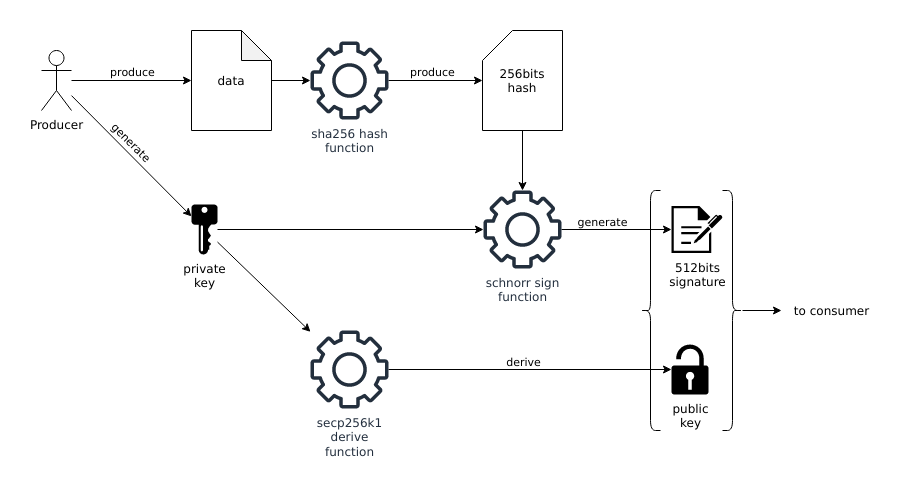

The diagram above was exported from draw.io. Its source (the exported page's mxGraphModel, read from the mxfile embedded in the PNG):
<mxGraphModel dx="2282" dy="1861" grid="1" gridSize="10" guides="1" tooltips="1" connect="1" arrows="1" fold="1" page="1" pageScale="1" pageWidth="850" pageHeight="1100" math="0" shadow="0">
  <root>
    <mxCell id="0" />
    <mxCell id="1" parent="0" />
    <mxCell id="2" style="edgeStyle=orthogonalEdgeStyle;rounded=0;orthogonalLoop=1;jettySize=auto;html=1;" edge="1" source="3" target="6" parent="1">
      <mxGeometry relative="1" as="geometry" />
    </mxCell>
    <mxCell id="3" value="data" style="shape=note;whiteSpace=wrap;html=1;backgroundOutline=1;darkOpacity=0.05;" vertex="1" parent="1">
      <mxGeometry x="30" y="280" width="80" height="100" as="geometry" />
    </mxCell>
    <mxCell id="4" style="edgeStyle=orthogonalEdgeStyle;rounded=0;orthogonalLoop=1;jettySize=auto;html=1;" edge="1" source="6" target="8" parent="1">
      <mxGeometry relative="1" as="geometry" />
    </mxCell>
    <mxCell id="5" value="produce" style="edgeLabel;html=1;align=center;verticalAlign=middle;resizable=0;points=[];" vertex="1" connectable="0" parent="4">
      <mxGeometry x="-0.2553" y="-1" relative="1" as="geometry">
        <mxPoint x="8" y="-11" as="offset" />
      </mxGeometry>
    </mxCell>
    <mxCell id="6" value="&lt;div&gt;sha256 hash&lt;/div&gt;&lt;div&gt;function&lt;br&gt;&lt;/div&gt;" style="sketch=0;outlineConnect=0;fontColor=#232F3E;gradientColor=none;fillColor=#232F3D;strokeColor=none;dashed=0;verticalLabelPosition=bottom;verticalAlign=top;align=center;html=1;fontSize=12;fontStyle=0;aspect=fixed;pointerEvents=1;shape=mxgraph.aws4.gear;" vertex="1" parent="1">
      <mxGeometry x="149" y="291" width="78" height="78" as="geometry" />
    </mxCell>
    <mxCell id="7" style="rounded=0;orthogonalLoop=1;jettySize=auto;html=1;" edge="1" source="8" target="20" parent="1">
      <mxGeometry relative="1" as="geometry" />
    </mxCell>
    <mxCell id="8" value="&lt;div&gt;256bits&lt;/div&gt;&lt;div&gt;hash&lt;br&gt;&lt;/div&gt;" style="shape=card;whiteSpace=wrap;html=1;" vertex="1" parent="1">
      <mxGeometry x="321" y="280" width="80" height="100" as="geometry" />
    </mxCell>
    <mxCell id="9" style="edgeStyle=orthogonalEdgeStyle;rounded=0;orthogonalLoop=1;jettySize=auto;html=1;" edge="1" source="11" target="20" parent="1">
      <mxGeometry relative="1" as="geometry" />
    </mxCell>
    <mxCell id="10" style="rounded=0;orthogonalLoop=1;jettySize=auto;html=1;" edge="1" source="11" target="23" parent="1">
      <mxGeometry relative="1" as="geometry" />
    </mxCell>
    <mxCell id="11" value="&lt;div&gt;private&lt;/div&gt;&lt;div&gt;key&lt;br&gt;&lt;/div&gt;" style="sketch=0;aspect=fixed;pointerEvents=1;shadow=0;dashed=0;html=1;strokeColor=none;labelPosition=center;verticalLabelPosition=bottom;verticalAlign=top;align=center;fillColor=#000000;shape=mxgraph.mscae.enterprise.key_permissions" vertex="1" parent="1">
      <mxGeometry x="30" y="454" width="26" height="50" as="geometry" />
    </mxCell>
    <mxCell id="12" value="&lt;div&gt;512bits&lt;br&gt;&lt;/div&gt;&lt;div&gt;signature&lt;/div&gt;" style="sketch=0;pointerEvents=1;shadow=0;dashed=0;html=1;strokeColor=none;fillColor=#000000;labelPosition=center;verticalLabelPosition=bottom;verticalAlign=top;outlineConnect=0;align=center;shape=mxgraph.office.concepts.sign_up;" vertex="1" parent="1">
      <mxGeometry x="510" y="455.5" width="51" height="47" as="geometry" />
    </mxCell>
    <mxCell id="13" style="edgeStyle=orthogonalEdgeStyle;rounded=0;orthogonalLoop=1;jettySize=auto;html=1;entryX=0;entryY=0.5;entryDx=0;entryDy=0;entryPerimeter=0;" edge="1" source="17" target="3" parent="1">
      <mxGeometry relative="1" as="geometry" />
    </mxCell>
    <mxCell id="14" value="produce" style="edgeLabel;html=1;align=center;verticalAlign=middle;resizable=0;points=[];" vertex="1" connectable="0" parent="13">
      <mxGeometry x="-0.2" relative="1" as="geometry">
        <mxPoint x="12" y="-10" as="offset" />
      </mxGeometry>
    </mxCell>
    <mxCell id="15" style="rounded=0;orthogonalLoop=1;jettySize=auto;html=1;" edge="1" source="17" target="11" parent="1">
      <mxGeometry relative="1" as="geometry" />
    </mxCell>
    <mxCell id="16" value="generate" style="edgeLabel;html=1;align=center;verticalAlign=middle;resizable=0;points=[];rotation=45;" vertex="1" connectable="0" parent="15">
      <mxGeometry x="0.1386" y="-3" relative="1" as="geometry">
        <mxPoint x="-6" y="-25" as="offset" />
      </mxGeometry>
    </mxCell>
    <mxCell id="17" value="Producer" style="shape=umlActor;verticalLabelPosition=bottom;verticalAlign=top;html=1;outlineConnect=0;" vertex="1" parent="1">
      <mxGeometry x="-120" y="300" width="30" height="60" as="geometry" />
    </mxCell>
    <mxCell id="18" style="edgeStyle=orthogonalEdgeStyle;rounded=0;orthogonalLoop=1;jettySize=auto;html=1;" edge="1" source="20" target="12" parent="1">
      <mxGeometry relative="1" as="geometry">
        <mxPoint x="530" y="140" as="targetPoint" />
      </mxGeometry>
    </mxCell>
    <mxCell id="19" value="generate" style="edgeLabel;html=1;align=center;verticalAlign=middle;resizable=0;points=[];" vertex="1" connectable="0" parent="18">
      <mxGeometry x="-0.2182" y="-2" relative="1" as="geometry">
        <mxPoint x="-3" y="-11" as="offset" />
      </mxGeometry>
    </mxCell>
    <mxCell id="20" value="&lt;div&gt;schnorr sign&lt;br&gt;&lt;/div&gt;&lt;div&gt;function&lt;br&gt;&lt;/div&gt;" style="sketch=0;outlineConnect=0;fontColor=#232F3E;gradientColor=none;fillColor=#232F3D;strokeColor=none;dashed=0;verticalLabelPosition=bottom;verticalAlign=top;align=center;html=1;fontSize=12;fontStyle=0;aspect=fixed;pointerEvents=1;shape=mxgraph.aws4.gear;" vertex="1" parent="1">
      <mxGeometry x="322" y="440" width="78" height="78" as="geometry" />
    </mxCell>
    <mxCell id="21" style="edgeStyle=orthogonalEdgeStyle;rounded=0;orthogonalLoop=1;jettySize=auto;html=1;" edge="1" source="23" target="24" parent="1">
      <mxGeometry relative="1" as="geometry" />
    </mxCell>
    <mxCell id="22" value="derive" style="edgeLabel;html=1;align=center;verticalAlign=middle;resizable=0;points=[];" vertex="1" connectable="0" parent="21">
      <mxGeometry x="-0.1661" y="3" relative="1" as="geometry">
        <mxPoint x="16" y="-6" as="offset" />
      </mxGeometry>
    </mxCell>
    <mxCell id="23" value="&lt;div&gt;secp256k1&lt;/div&gt;&lt;div&gt;derive&lt;/div&gt;&lt;div&gt;function&lt;br&gt;&lt;/div&gt;" style="sketch=0;outlineConnect=0;fontColor=#232F3E;gradientColor=none;fillColor=#232F3D;strokeColor=none;dashed=0;verticalLabelPosition=bottom;verticalAlign=top;align=center;html=1;fontSize=12;fontStyle=0;aspect=fixed;pointerEvents=1;shape=mxgraph.aws4.gear;" vertex="1" parent="1">
      <mxGeometry x="149" y="580" width="78" height="78" as="geometry" />
    </mxCell>
    <mxCell id="24" value="&lt;div&gt;public&lt;/div&gt;&lt;div&gt;key&lt;br&gt;&lt;/div&gt;" style="sketch=0;aspect=fixed;pointerEvents=1;shadow=0;dashed=0;html=1;strokeColor=none;labelPosition=center;verticalLabelPosition=bottom;verticalAlign=top;align=center;fillColor=#000000;shape=mxgraph.mscae.enterprise.lock_unlocked" vertex="1" parent="1">
      <mxGeometry x="510" y="594" width="37" height="50" as="geometry" />
    </mxCell>
    <mxCell id="25" style="edgeStyle=orthogonalEdgeStyle;rounded=0;orthogonalLoop=1;jettySize=auto;html=1;" edge="1" source="26" parent="1">
      <mxGeometry relative="1" as="geometry">
        <mxPoint x="620" y="560" as="targetPoint" />
      </mxGeometry>
    </mxCell>
    <mxCell id="26" value="" style="shape=curlyBracket;whiteSpace=wrap;html=1;rounded=1;flipH=1;labelPosition=right;verticalLabelPosition=middle;align=left;verticalAlign=middle;" vertex="1" parent="1">
      <mxGeometry x="561" y="440" width="20" height="240" as="geometry" />
    </mxCell>
    <mxCell id="27" value="" style="shape=curlyBracket;whiteSpace=wrap;html=1;rounded=1;flipH=1;labelPosition=right;verticalLabelPosition=middle;align=left;verticalAlign=middle;rotation=-180;" vertex="1" parent="1">
      <mxGeometry x="479" y="440" width="20" height="240" as="geometry" />
    </mxCell>
    <mxCell id="28" value="to consumer" style="text;html=1;align=center;verticalAlign=middle;resizable=0;points=[];autosize=1;strokeColor=none;fillColor=none;" vertex="1" parent="1">
      <mxGeometry x="620" y="545" width="100" height="30" as="geometry" />
    </mxCell>
  </root>
</mxGraphModel>